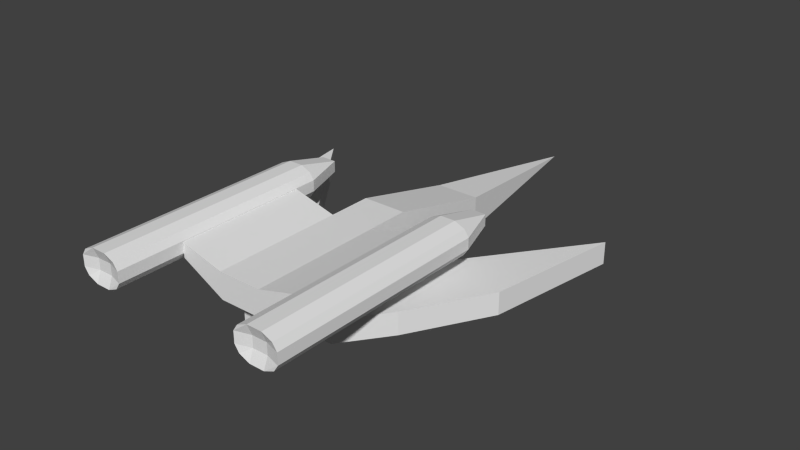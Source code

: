 # Source: FighterA.blend  (saved by Blender 2.73.0; exported with 4.5.12 LTS)
import bpy
from mathutils import Matrix  # noqa: F401  (used for matrix-valued properties, if any)

bpy.ops.wm.read_factory_settings(use_empty=True)
scene = bpy.context.scene
scene.name = 'Scene'

# ---- collections
col_collection_1 = bpy.data.collections.new('Collection 1'); scene.collection.children.link(col_collection_1)

# ---- world
world_world = bpy.data.worlds.new('World'); scene.world = world_world
world_world.color = (0.05088, 0.05088, 0.05088)
world_world.use_sun_shadow = False
world_world.sun_shadow_jitter_overblur = 0.0
world_world.cycles.sampling_method = 'MANUAL'
world_world.cycles.sample_map_resolution = 256

# ---- meshes
me_cube_009 = bpy.data.meshes.new('Cube.009')
me_cube_009.from_pydata([(-1.0, -4.5, -0.5), (-1.0, 1.0, -0.5), (1.0, 1.0, -0.5), (1.0, -4.5, -0.5), (-1.0, -4.5, 0.5), (-1.0, 1.0, 0.5), (1.0, 1.0, 0.5), (1.0, -4.5, 0.5), (4.5, 1.0, -0.5), (2.5, -2.5, -0.5), (4.5, 1.0, 0.5), (2.5, -2.5, 0.5), (1.0, 1.0, -0.5), (1.0, 1.0, 0.5), (4.5, 1.0, -0.5), (4.5, 1.0, 0.5), (1.0, 1.0, -0.5), (1.0, 1.0, 0.5), (5.5, 7.0, -0.5), (5.5, 7.0, 0.5)], [], [(4, 5, 1, 0), (5, 6, 2, 1), (3, 2, 8, 9), (7, 4, 0, 3), (0, 1, 2, 3), (7, 6, 5, 4), (10, 11, 9, 8), (7, 3, 9, 11), (6, 7, 11, 10), (6, 10, 15, 13), (13, 15, 19, 17), (8, 2, 12, 14), (10, 8, 14, 15), (2, 6, 13, 12), (16, 17, 19, 18), (14, 12, 16, 18), (15, 14, 18, 19), (12, 13, 17, 16)])
me_cube_009.use_remesh_preserve_volume = False
me_cube_009.use_remesh_preserve_attributes = False
me_cube_009.use_mirror_vertex_groups = False
me_cube_009.update()
me_cube_008 = bpy.data.meshes.new('Cube.008')
me_cube_008.from_pydata([(-1.0, -4.5, -0.5), (-1.0, 1.0, -0.5), (1.0, 1.0, -0.5), (1.0, -4.5, -0.5), (-1.0, -4.5, 0.5), (-1.0, 1.0, 0.5), (1.0, 1.0, 0.5), (1.0, -4.5, 0.5), (4.5, 1.0, -0.5), (2.5, -2.5, -0.5), (4.5, 1.0, 0.5), (2.5, -2.5, 0.5), (1.0, 1.0, -0.5), (1.0, 1.0, 0.5), (4.5, 1.0, -0.5), (4.5, 1.0, 0.5), (1.0, 1.0, -0.5), (1.0, 1.0, 0.5), (5.5, 7.0, -0.5), (5.5, 7.0, 0.5)], [], [(4, 5, 1, 0), (5, 6, 2, 1), (3, 2, 8, 9), (7, 4, 0, 3), (0, 1, 2, 3), (7, 6, 5, 4), (10, 11, 9, 8), (7, 3, 9, 11), (6, 7, 11, 10), (6, 10, 15, 13), (13, 15, 19, 17), (8, 2, 12, 14), (10, 8, 14, 15), (2, 6, 13, 12), (16, 17, 19, 18), (14, 12, 16, 18), (15, 14, 18, 19), (12, 13, 17, 16)])
me_cube_008.use_remesh_preserve_volume = False
me_cube_008.use_remesh_preserve_attributes = False
me_cube_008.use_mirror_vertex_groups = False
me_cube_008.update()
me_cube_007 = bpy.data.meshes.new('Cube.007')
me_cube_007.from_pydata([(-0.8, -6.0, -0.3), (-0.8, 4.0, -0.3), (0.8, 4.0, -0.3), (0.8, -6.0, -0.3), (-0.8, -6.0, 0.8), (-0.8, 4.0, 0.8), (0.8, 4.0, 0.8), (0.8, -6.0, 0.8), (-1.0, -6.0, 0.0), (-1.0, -6.0, 0.5), (-0.8, -2.667, 0.8), (-0.8, 0.6667, 0.8), (-1.0, 4.0, 0.5), (-1.0, 4.0, 0.0), (-0.8, 0.6667, -0.3), (-0.8, -2.667, -0.3), (-0.3333, 4.0, 1.0), (0.3333, 4.0, 1.0), (1.0, 4.0, 0.5), (1.0, 4.0, 0.0), (0.3333, 4.0, -0.5), (-0.3333, 4.0, -0.5), (0.8, 0.6667, 0.8), (0.8, -2.667, 0.8), (1.0, -6.0, 0.5), (1.0, -6.0, 0.0), (0.8, -2.667, -0.3), (0.8, 0.6667, -0.3), (0.3333, -6.0, 1.0), (-0.3333, -6.0, 1.0), (-0.3333, -6.0, -0.5), (0.3333, -6.0, -0.5), (0.3333, -2.667, 1.0), (-0.3333, -2.667, 1.0), (0.3333, 0.6667, 1.0), (-0.3333, 0.6667, 1.0), (-0.3333, -2.667, -0.5), (0.3333, -2.667, -0.5), (-0.3333, 0.6667, -0.5), (0.3333, 0.6667, -0.5), (0.3333, -5.8, 0.5), (0.3333, -5.8, 0.0), (-0.3333, -5.8, 0.5), (-0.3333, -5.8, 0.0), (1.0, 0.6667, 0.5), (1.0, 0.6667, 0.0), (1.0, -2.667, 0.5), (1.0, -2.667, 0.0), (-0.3333, 6.0, 0.5), (-0.3333, 6.0, 0.0), (0.3333, 6.0, 0.5), (0.3333, 6.0, 0.0), (-1.0, -2.667, 0.5), (-1.0, -2.667, 0.0), (-1.0, 0.6667, 0.5), (-1.0, 0.6667, 0.0)], [], [(55, 13, 1, 14), (51, 19, 2, 20), (47, 25, 3, 26), (43, 8, 0, 30), (39, 20, 2, 27), (35, 16, 5, 11), (29, 33, 10, 4), (33, 35, 11, 10), (7, 23, 32, 28), (28, 32, 33, 29), (23, 22, 34, 32), (32, 34, 35, 33), (22, 6, 17, 34), (34, 17, 16, 35), (31, 37, 26, 3), (37, 39, 27, 26), (0, 15, 36, 30), (30, 36, 37, 31), (15, 14, 38, 36), (36, 38, 39, 37), (14, 1, 21, 38), (38, 21, 20, 39), (25, 41, 31, 3), (41, 43, 30, 31), (7, 28, 40, 24), (24, 40, 41, 25), (28, 29, 42, 40), (40, 42, 43, 41), (29, 4, 9, 42), (42, 9, 8, 43), (19, 45, 27, 2), (45, 47, 26, 27), (6, 22, 44, 18), (18, 44, 45, 19), (22, 23, 46, 44), (44, 46, 47, 45), (23, 7, 24, 46), (46, 24, 25, 47), (13, 49, 21, 1), (49, 51, 20, 21), (5, 16, 48, 12), (12, 48, 49, 13), (16, 17, 50, 48), (48, 50, 51, 49), (17, 6, 18, 50), (50, 18, 19, 51), (8, 53, 15, 0), (53, 55, 14, 15), (4, 10, 52, 9), (9, 52, 53, 8), (10, 11, 54, 52), (52, 54, 55, 53), (11, 5, 12, 54), (54, 12, 13, 55)])
me_cube_007.use_remesh_preserve_volume = False
me_cube_007.use_remesh_preserve_attributes = False
me_cube_007.use_mirror_vertex_groups = False
me_cube_007.update()
me_cube_005 = bpy.data.meshes.new('Cube.005')
me_cube_005.from_pydata([(-0.8, -6.0, -0.3), (-0.8, 4.0, -0.3), (0.8, 4.0, -0.3), (0.8, -6.0, -0.3), (-0.8, -6.0, 0.8), (-0.8, 4.0, 0.8), (0.8, 4.0, 0.8), (0.8, -6.0, 0.8), (-1.0, -6.0, 0.0), (-1.0, -6.0, 0.5), (-0.8, -2.667, 0.8), (-0.8, 0.6667, 0.8), (-1.0, 4.0, 0.5), (-1.0, 4.0, 0.0), (-0.8, 0.6667, -0.3), (-0.8, -2.667, -0.3), (-0.3333, 4.0, 1.0), (0.3333, 4.0, 1.0), (1.0, 4.0, 0.5), (1.0, 4.0, 0.0), (0.3333, 4.0, -0.5), (-0.3333, 4.0, -0.5), (0.8, 0.6667, 0.8), (0.8, -2.667, 0.8), (1.0, -6.0, 0.5), (1.0, -6.0, 0.0), (0.8, -2.667, -0.3), (0.8, 0.6667, -0.3), (0.3333, -6.0, 1.0), (-0.3333, -6.0, 1.0), (-0.3333, -6.0, -0.5), (0.3333, -6.0, -0.5), (0.3333, -2.667, 1.0), (-0.3333, -2.667, 1.0), (0.3333, 0.6667, 1.0), (-0.3333, 0.6667, 1.0), (-0.3333, -2.667, -0.5), (0.3333, -2.667, -0.5), (-0.3333, 0.6667, -0.5), (0.3333, 0.6667, -0.5), (0.3333, -5.8, 0.5), (0.3333, -5.8, 0.0), (-0.3333, -5.8, 0.5), (-0.3333, -5.8, 0.0), (1.0, 0.6667, 0.5), (1.0, 0.6667, 0.0), (1.0, -2.667, 0.5), (1.0, -2.667, 0.0), (-0.3333, 6.0, 0.5), (-0.3333, 6.0, 0.0), (0.3333, 6.0, 0.5), (0.3333, 6.0, 0.0), (-1.0, -2.667, 0.5), (-1.0, -2.667, 0.0), (-1.0, 0.6667, 0.5), (-1.0, 0.6667, 0.0)], [], [(55, 13, 1, 14), (51, 19, 2, 20), (47, 25, 3, 26), (43, 8, 0, 30), (39, 20, 2, 27), (35, 16, 5, 11), (29, 33, 10, 4), (33, 35, 11, 10), (7, 23, 32, 28), (28, 32, 33, 29), (23, 22, 34, 32), (32, 34, 35, 33), (22, 6, 17, 34), (34, 17, 16, 35), (31, 37, 26, 3), (37, 39, 27, 26), (0, 15, 36, 30), (30, 36, 37, 31), (15, 14, 38, 36), (36, 38, 39, 37), (14, 1, 21, 38), (38, 21, 20, 39), (25, 41, 31, 3), (41, 43, 30, 31), (7, 28, 40, 24), (24, 40, 41, 25), (28, 29, 42, 40), (40, 42, 43, 41), (29, 4, 9, 42), (42, 9, 8, 43), (19, 45, 27, 2), (45, 47, 26, 27), (6, 22, 44, 18), (18, 44, 45, 19), (22, 23, 46, 44), (44, 46, 47, 45), (23, 7, 24, 46), (46, 24, 25, 47), (13, 49, 21, 1), (49, 51, 20, 21), (5, 16, 48, 12), (12, 48, 49, 13), (16, 17, 50, 48), (48, 50, 51, 49), (17, 6, 18, 50), (50, 18, 19, 51), (8, 53, 15, 0), (53, 55, 14, 15), (4, 10, 52, 9), (9, 52, 53, 8), (10, 11, 54, 52), (52, 54, 55, 53), (11, 5, 12, 54), (54, 12, 13, 55)])
me_cube_005.use_remesh_preserve_volume = False
me_cube_005.use_remesh_preserve_attributes = False
me_cube_005.use_mirror_vertex_groups = False
me_cube_005.update()
me_cube_004 = bpy.data.meshes.new('Cube.004')
me_cube_004.from_pydata([(-1.0, -5.0, -1.0), (-1.0, 1.0, -1.0), (1.0, 1.0, -1.0), (1.0, -5.0, -1.0), (-1.0, -5.0, 0.2), (-1.0, 1.0, 0.2), (1.0, 1.0, 0.2), (1.0, -5.0, 0.2), (-3.0, -5.0, 0.06667), (-3.0, -5.0, 0.7333), (-1.0, -3.0, 0.2), (-1.0, -1.0, 0.2), (-3.0, 1.0, 0.7333), (-3.0, 1.0, 0.06667), (-1.0, -1.0, -1.0), (-1.0, -3.0, -1.0), (-3.0, -3.0, 0.7333), (-3.0, -3.0, 0.06667), (-3.0, -1.0, 0.7333), (-3.0, -1.0, 0.06667), (3.0, 1.0, 0.7333), (3.0, 1.0, 0.06667), (1.0, -1.0, 0.2), (1.0, -3.0, 0.2), (3.0, -5.0, 0.7333), (3.0, -5.0, 0.06667), (1.0, -3.0, -1.0), (1.0, -1.0, -1.0), (3.0, -1.0, 0.7333), (3.0, -1.0, 0.06667), (3.0, -3.0, 0.7333), (3.0, -3.0, 0.06667)], [], [(19, 13, 1, 14), (5, 6, 20, 21, 2, 1, 13, 12), (31, 25, 3, 26), (7, 4, 9, 8, 0, 3, 25, 24), (0, 15, 14, 1, 2, 27, 26, 3), (7, 23, 22, 6, 5, 11, 10, 4), (8, 17, 15, 0), (17, 19, 14, 15), (4, 10, 16, 9), (9, 16, 17, 8), (10, 11, 18, 16), (16, 18, 19, 17), (11, 5, 12, 18), (18, 12, 13, 19), (21, 29, 27, 2), (29, 31, 26, 27), (6, 22, 28, 20), (20, 28, 29, 21), (22, 23, 30, 28), (28, 30, 31, 29), (23, 7, 24, 30), (30, 24, 25, 31)])
me_cube_004.use_remesh_preserve_volume = False
me_cube_004.use_remesh_preserve_attributes = False
me_cube_004.use_mirror_vertex_groups = False
me_cube_004.update()
me_cube_003 = bpy.data.meshes.new('Cube.003')
me_cube_003.from_pydata([(-1.0, -11.0, -0.5), (-1.0, 1.0, -0.5), (1.0, 1.0, -0.5), (1.0, -11.0, -0.5), (-1.0, -11.0, 1.0), (-1.0, 1.0, 1.0), (1.0, 1.0, 1.0), (1.0, -11.0, 1.0), (-1.0, -5.0, -0.5), (0.0, 1.0, -0.5), (1.0, -5.0, -0.5), (0.0, -11.0, -1.5), (0.0, -5.0, -1.5), (0.0, -2.0, -1.5)], [], [(4, 0, 8, 1, 5), (5, 1, 9, 2, 6), (6, 2, 10, 3, 7), (7, 3, 11, 0, 4), (12, 13, 9, 2, 10), (7, 4, 5, 6), (11, 3, 10, 12), (0, 11, 12, 8), (8, 12, 13, 9, 1), (2, 13, 9), (9, 13, 1), (12, 10, 2, 13)])
me_cube_003.use_remesh_preserve_volume = False
me_cube_003.use_remesh_preserve_attributes = False
me_cube_003.use_mirror_vertex_groups = False
me_cube_003.update()
me_cube_002 = bpy.data.meshes.new('Cube.002')
me_cube_002.from_pydata([(-1.0, 6.0, -2.5), (0.0, 14.0, -2.0), (1.0, 6.0, -2.5), (-1.0, 6.0, -1.0), (1.0, 6.0, -1.0)], [], [(4, 3, 0, 2), (3, 1, 0), (1, 4, 2), (0, 1, 2), (4, 1, 3)])
_ca = me_cube_002.color_attributes.new('Col', 'BYTE_COLOR', 'CORNER')
_ca.data.foreach_set('color', [1.0, 1.0, 1.0, 1.0, 1.0, 1.0, 1.0, 1.0, 1.0, 1.0, 1.0, 1.0, 1.0, 1.0, 1.0, 1.0, 1.0, 1.0, 1.0, 1.0, 1.0, 1.0, 1.0, 1.0, 1.0, 1.0, 1.0, 1.0, 1.0, 1.0, 1.0, 1.0, 1.0, 1.0, 1.0, 1.0, 1.0, 1.0, 1.0, 1.0, 1.0, 1.0, 1.0, 1.0, 1.0, 1.0, 1.0, 1.0, 1.0, 1.0, 1.0, 1.0, 1.0, 1.0, 1.0, 1.0, 1.0, 1.0, 1.0, 1.0, 1.0, 1.0, 1.0, 1.0])
me_cube_002.use_remesh_preserve_volume = False
me_cube_002.use_remesh_preserve_attributes = False
me_cube_002.use_mirror_vertex_groups = False
me_cube_002.update()
me_cube_001 = bpy.data.meshes.new('Cube.001')
me_cube_001.from_pydata([(-1.0, -1.0, -1.0), (-1.0, 6.0, -1.0), (1.0, 6.0, -1.0), (1.0, -1.0, -1.0), (-1.0, -1.0, 0.2), (-1.0, 1.0, 0.2), (1.0, 1.0, 0.2), (1.0, -1.0, 0.2)], [], [(4, 5, 1, 0), (5, 6, 2, 1), (6, 7, 3, 2), (7, 4, 0, 3), (0, 1, 2, 3), (7, 6, 5, 4)])
me_cube_001.use_remesh_preserve_volume = False
me_cube_001.use_remesh_preserve_attributes = False
me_cube_001.use_mirror_vertex_groups = False
me_cube_001.update()

# ---- objects
ob_left_wing = bpy.data.objects.new('Left Wing', me_cube_009)
ob_right_wing = bpy.data.objects.new('Right Wing', me_cube_008)
ob_left_engine = bpy.data.objects.new('Left Engine', me_cube_007)
ob_right_engine = bpy.data.objects.new('Right Engine', me_cube_005)
ob_enginemount = bpy.data.objects.new('EngineMount', me_cube_004)
ob_body = bpy.data.objects.new('Body', me_cube_003)
ob_nose = bpy.data.objects.new('Nose', me_cube_002)
ob_cockpit = bpy.data.objects.new('Cockpit', me_cube_001)

# ---- transforms, parenting, visibility, modifiers, constraints
ob_left_wing.location = (-2.1, 0.0001038, -0.4824)
ob_left_wing.rotation_euler = (-0.0, 3.142, -0.0)
ob_left_wing.lineart.crease_threshold = 0.0
ob_right_wing.location = (1.9, 0.0001038, -0.4824)
ob_right_wing.lineart.crease_threshold = 0.0
ob_left_engine.location = (-4.096, -2.997, 1.302)
ob_left_engine.lineart.crease_threshold = 0.0
ob_right_engine.location = (3.904, -2.997, 1.302)
ob_right_engine.lineart.crease_threshold = 0.0
ob_enginemount.location = (-0.1054, -0.9989, 1.024)
ob_enginemount.lineart.crease_threshold = 0.0
ob_body.location = (-0.1054, 6.001, -0.9757)
ob_body.lineart.crease_threshold = 0.0
ob_nose.location = (-0.1054, 1.001, 1.024)
ob_nose.lineart.crease_threshold = 0.0
ob_cockpit.location = (-0.1054, 1.001, 1.024)
ob_cockpit.lineart.crease_threshold = 0.0

# ---- collection membership
col_collection_1.objects.link(ob_left_wing)
col_collection_1.objects.link(ob_right_wing)
col_collection_1.objects.link(ob_left_engine)
col_collection_1.objects.link(ob_right_engine)
col_collection_1.objects.link(ob_enginemount)
col_collection_1.objects.link(ob_body)
col_collection_1.objects.link(ob_nose)
col_collection_1.objects.link(ob_cockpit)

# ---- scene / render settings (as saved in the file)
scene.frame_start = 1; scene.frame_end = 250; scene.frame_set(0)
scene.render.engine = 'BLENDER_EEVEE_NEXT'
scene.render.resolution_percentage = 50
scene.render.dither_intensity = 0.0
scene.cycles.use_denoising = False
scene.cycles.samples = 10
scene.cycles.sampling_pattern = 'TABULATED_SOBOL'
scene.cycles.light_sampling_threshold = 0.0
scene.cycles.use_adaptive_sampling = False
scene.cycles.use_light_tree = False
scene.cycles.blur_glossy = 0.0
scene.cycles.pixel_filter_type = 'GAUSSIAN'
scene.cycles.sample_clamp_indirect = 0.0
scene.view_settings.view_transform = 'Standard'
bpy.context.view_layer.update()

# ---- added for rendering (the .blend has no active camera and no usable light): camera, sun
cam_auto = bpy.data.cameras.new('AutoCamera')
cam_auto.lens = 50.0
cam_auto.sensor_width = 36.0
cam_auto.clip_end = 1000.0
ob_auto_camera = bpy.data.objects.new('AutoCamera', cam_auto)
scene.collection.objects.link(ob_auto_camera)
ob_auto_camera.location = (26.4543, -28.863, 21.1566)
ob_auto_camera.rotation_euler = (1.09748, -7.21219e-08, 0.694738)
scene.camera = ob_auto_camera
light_auto_sun = bpy.data.lights.new('AutoSun', 'SUN')
light_auto_sun.energy = 3.0
light_auto_sun.angle = 0.0523599
ob_auto_sun = bpy.data.objects.new('AutoSun', light_auto_sun)
scene.collection.objects.link(ob_auto_sun)
ob_auto_sun.rotation_euler = (0.872665, 0.174533, 0.523599)
bpy.context.view_layer.update()

